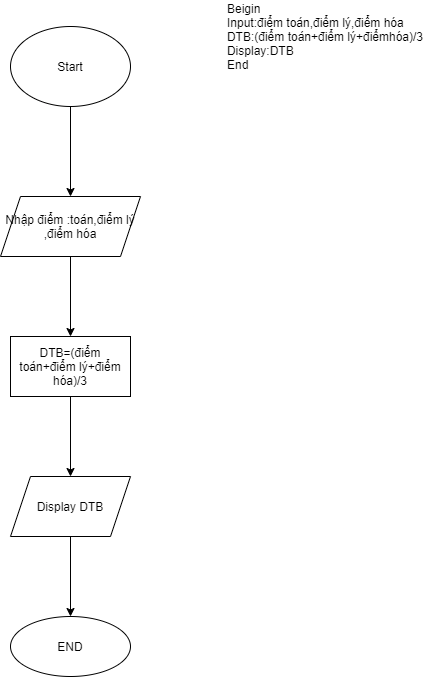

The diagram above was exported from draw.io. Its source (the exported page's mxGraphModel, read from the mxfile embedded in the PNG):
<mxGraphModel dx="1038" dy="584" grid="1" gridSize="10" guides="1" tooltips="1" connect="1" arrows="1" fold="1" page="1" pageScale="1" pageWidth="827" pageHeight="1169" math="0" shadow="0">
  <root>
    <mxCell id="0" />
    <mxCell id="1" parent="0" />
    <mxCell id="0Utu-9gxXOaSMOt9ZqZ1-3" value="" style="edgeStyle=orthogonalEdgeStyle;rounded=0;orthogonalLoop=1;jettySize=auto;html=1;" edge="1" parent="1" source="0Utu-9gxXOaSMOt9ZqZ1-1" target="0Utu-9gxXOaSMOt9ZqZ1-2">
      <mxGeometry relative="1" as="geometry" />
    </mxCell>
    <mxCell id="0Utu-9gxXOaSMOt9ZqZ1-1" value="Start" style="ellipse;whiteSpace=wrap;html=1;" vertex="1" parent="1">
      <mxGeometry x="360" y="100" width="120" height="80" as="geometry" />
    </mxCell>
    <mxCell id="0Utu-9gxXOaSMOt9ZqZ1-5" value="" style="edgeStyle=orthogonalEdgeStyle;rounded=0;orthogonalLoop=1;jettySize=auto;html=1;" edge="1" parent="1" source="0Utu-9gxXOaSMOt9ZqZ1-2" target="0Utu-9gxXOaSMOt9ZqZ1-4">
      <mxGeometry relative="1" as="geometry" />
    </mxCell>
    <mxCell id="0Utu-9gxXOaSMOt9ZqZ1-2" value="Nhập điểm :toán,điểm lý ,điểm hóa" style="shape=parallelogram;perimeter=parallelogramPerimeter;whiteSpace=wrap;html=1;fixedSize=1;" vertex="1" parent="1">
      <mxGeometry x="350" y="270" width="140" height="60" as="geometry" />
    </mxCell>
    <mxCell id="0Utu-9gxXOaSMOt9ZqZ1-7" value="" style="edgeStyle=orthogonalEdgeStyle;rounded=0;orthogonalLoop=1;jettySize=auto;html=1;" edge="1" parent="1" source="0Utu-9gxXOaSMOt9ZqZ1-4" target="0Utu-9gxXOaSMOt9ZqZ1-6">
      <mxGeometry relative="1" as="geometry" />
    </mxCell>
    <mxCell id="0Utu-9gxXOaSMOt9ZqZ1-4" value="DTB=(điểm toán+điểm lý+điểm hóa)/3" style="whiteSpace=wrap;html=1;" vertex="1" parent="1">
      <mxGeometry x="360" y="410" width="120" height="60" as="geometry" />
    </mxCell>
    <mxCell id="0Utu-9gxXOaSMOt9ZqZ1-9" value="" style="edgeStyle=orthogonalEdgeStyle;rounded=0;orthogonalLoop=1;jettySize=auto;html=1;" edge="1" parent="1" source="0Utu-9gxXOaSMOt9ZqZ1-6" target="0Utu-9gxXOaSMOt9ZqZ1-8">
      <mxGeometry relative="1" as="geometry" />
    </mxCell>
    <mxCell id="0Utu-9gxXOaSMOt9ZqZ1-6" value="Display DTB" style="shape=parallelogram;perimeter=parallelogramPerimeter;whiteSpace=wrap;html=1;fixedSize=1;" vertex="1" parent="1">
      <mxGeometry x="360" y="550" width="120" height="60" as="geometry" />
    </mxCell>
    <mxCell id="0Utu-9gxXOaSMOt9ZqZ1-8" value="END" style="ellipse;whiteSpace=wrap;html=1;" vertex="1" parent="1">
      <mxGeometry x="360" y="690" width="120" height="60" as="geometry" />
    </mxCell>
    <mxCell id="0Utu-9gxXOaSMOt9ZqZ1-10" value="&lt;div style=&quot;text-align: left&quot;&gt;&lt;span&gt;Beigin&lt;/span&gt;&lt;/div&gt;&lt;div style=&quot;text-align: left&quot;&gt;&lt;span&gt;Input:điểm toán,điểm lý,điểm hóa&lt;/span&gt;&lt;/div&gt;&lt;div style=&quot;text-align: left&quot;&gt;&lt;span&gt;DTB:(điểm toán+điểm lý+điểmhóa)/3&lt;/span&gt;&lt;/div&gt;&lt;div style=&quot;text-align: left&quot;&gt;&lt;span&gt;Display:DTB&lt;/span&gt;&lt;/div&gt;&lt;div style=&quot;text-align: left&quot;&gt;&lt;span&gt;End&lt;/span&gt;&lt;/div&gt;" style="text;html=1;strokeColor=none;fillColor=none;align=center;verticalAlign=middle;whiteSpace=wrap;rounded=0;" vertex="1" parent="1">
      <mxGeometry x="560" y="100" width="230" height="20" as="geometry" />
    </mxCell>
  </root>
</mxGraphModel>